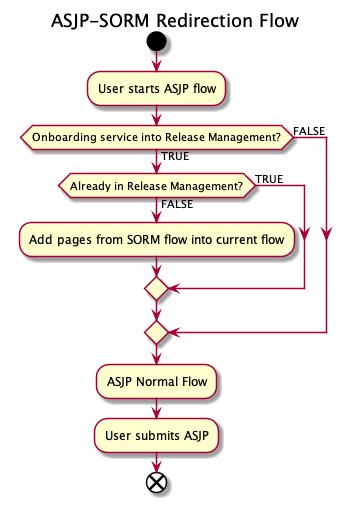

The diagram above was rendered by PlantUML. Its source (embedded in the PNG):
@startuml
title ASJP-SORM Redirection Flow

start

:User starts ASJP flow;

if (Onboarding service into Release Management?) then (TRUE)
    if (Already in Release Management?) then (TRUE)
        ' :ASJP Normal Flow;
    else (FALSE)
        :Add pages from SORM flow into current flow;
    endif
else (FALSE)
    ' :ASJP Normal Flow;
endif

:ASJP Normal Flow;
:User submits ASJP;
end

@enduml